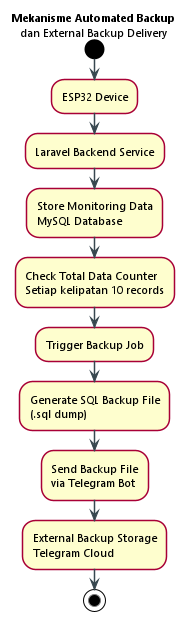

The diagram above was rendered by PlantUML. Its source (embedded in the PNG):
@startuml Mekanisme_Automated_Backup

skinparam backgroundColor white
skinparam defaultFontName "Segoe UI"
skinparam defaultFontSize 11
skinparam shadowing false
skinparam roundCorner 8
skinparam ArrowColor #37474F
skinparam ArrowThickness 1.5

title **Mekanisme Automated Backup**\ndan External Backup Delivery

start

:ESP32 Device;

:Laravel Backend Service;

:Store Monitoring Data
MySQL Database;

:Check Total Data Counter
Setiap kelipatan 10 records;

:Trigger Backup Job;

:Generate SQL Backup File
(.sql dump);

:Send Backup File
via Telegram Bot;

:External Backup Storage
Telegram Cloud;

stop

@enduml